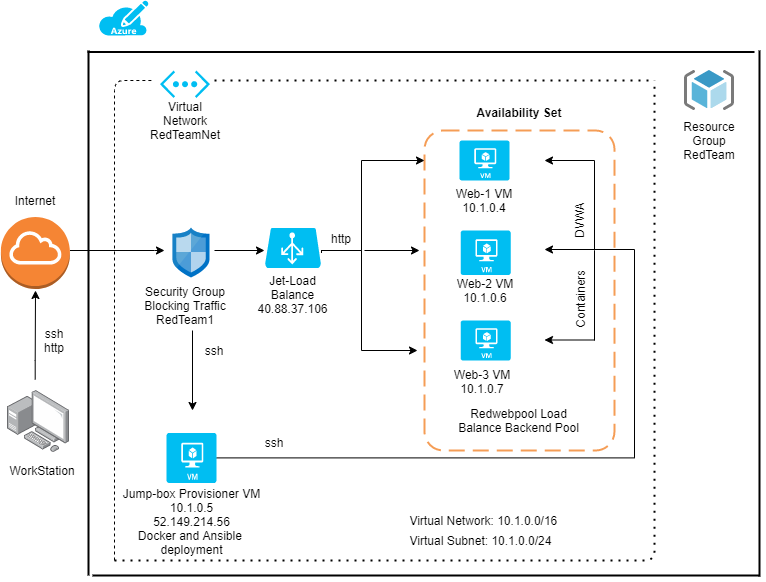

The diagram above was exported from draw.io. Its source (the exported page's mxGraphModel, read from the mxfile embedded in the PNG):
<mxGraphModel dx="1356" dy="1709" grid="1" gridSize="10" guides="1" tooltips="1" connect="1" arrows="1" fold="1" page="1" pageScale="1" pageWidth="827" pageHeight="1169" math="0" shadow="0">
  <root>
    <mxCell id="WIyWlLk6GJQsqaUBKTNV-0" />
    <mxCell id="WIyWlLk6GJQsqaUBKTNV-1" parent="WIyWlLk6GJQsqaUBKTNV-0" />
    <mxCell id="k1Kb16xYHvHJUcnbzEU1-55" value="" style="rounded=1;arcSize=10;dashed=1;strokeColor=#F59D56;fillColor=none;gradientColor=none;dashPattern=8 4;strokeWidth=2;" parent="WIyWlLk6GJQsqaUBKTNV-1" vertex="1">
      <mxGeometry x="470" y="110" width="190" height="320" as="geometry" />
    </mxCell>
    <mxCell id="k1Kb16xYHvHJUcnbzEU1-2" value="" style="edgeStyle=orthogonalEdgeStyle;rounded=0;orthogonalLoop=1;jettySize=auto;html=1;" parent="WIyWlLk6GJQsqaUBKTNV-1" edge="1">
      <mxGeometry relative="1" as="geometry">
        <mxPoint x="80.7" y="359" as="sourcePoint" />
        <mxPoint x="81" y="270" as="targetPoint" />
        <Array as="points">
          <mxPoint x="81" y="340" />
          <mxPoint x="81" y="340" />
        </Array>
      </mxGeometry>
    </mxCell>
    <mxCell id="k1Kb16xYHvHJUcnbzEU1-3" value="" style="points=[];aspect=fixed;html=1;align=center;shadow=0;dashed=0;image;image=img/lib/allied_telesis/computer_and_terminals/Personal_Computer_with_Server.svg;" parent="WIyWlLk6GJQsqaUBKTNV-1" vertex="1">
      <mxGeometry x="53.000000000000014" y="370" width="62.400000000000006" height="62.400000000000006" as="geometry" />
    </mxCell>
    <mxCell id="k1Kb16xYHvHJUcnbzEU1-40" value="" style="edgeStyle=orthogonalEdgeStyle;rounded=0;orthogonalLoop=1;jettySize=auto;html=1;" parent="WIyWlLk6GJQsqaUBKTNV-1" source="k1Kb16xYHvHJUcnbzEU1-4" edge="1">
      <mxGeometry relative="1" as="geometry">
        <mxPoint x="210" y="230" as="targetPoint" />
        <Array as="points">
          <mxPoint x="200" y="230" />
        </Array>
      </mxGeometry>
    </mxCell>
    <mxCell id="k1Kb16xYHvHJUcnbzEU1-4" value="" style="outlineConnect=0;dashed=0;verticalLabelPosition=bottom;verticalAlign=top;align=center;html=1;shape=mxgraph.aws3.internet_gateway;fillColor=#F58534;gradientColor=none;" parent="WIyWlLk6GJQsqaUBKTNV-1" vertex="1">
      <mxGeometry x="46.4" y="196.5" width="69" height="72" as="geometry" />
    </mxCell>
    <mxCell id="k1Kb16xYHvHJUcnbzEU1-5" value="ssh&lt;br&gt;http" style="text;html=1;strokeColor=none;fillColor=none;align=center;verticalAlign=middle;whiteSpace=wrap;rounded=0;" parent="WIyWlLk6GJQsqaUBKTNV-1" vertex="1">
      <mxGeometry x="80" y="310" width="40" height="20" as="geometry" />
    </mxCell>
    <mxCell id="k1Kb16xYHvHJUcnbzEU1-6" value="Internet" style="text;html=1;strokeColor=none;fillColor=none;align=center;verticalAlign=middle;whiteSpace=wrap;rounded=0;" parent="WIyWlLk6GJQsqaUBKTNV-1" vertex="1">
      <mxGeometry x="60.89999999999999" y="170" width="40" height="20" as="geometry" />
    </mxCell>
    <mxCell id="k1Kb16xYHvHJUcnbzEU1-7" value="WorkStation" style="text;html=1;strokeColor=none;fillColor=none;align=center;verticalAlign=middle;whiteSpace=wrap;rounded=0;" parent="WIyWlLk6GJQsqaUBKTNV-1" vertex="1">
      <mxGeometry x="67.5" y="440" width="40" height="20" as="geometry" />
    </mxCell>
    <mxCell id="k1Kb16xYHvHJUcnbzEU1-15" value="" style="aspect=fixed;html=1;points=[];align=center;image;fontSize=12;image=img/lib/mscae/ResourceGroup.svg;strokeColor=#3333FF;" parent="WIyWlLk6GJQsqaUBKTNV-1" vertex="1">
      <mxGeometry x="730" y="50" width="50" height="40" as="geometry" />
    </mxCell>
    <mxCell id="k1Kb16xYHvHJUcnbzEU1-16" value="" style="verticalLabelPosition=bottom;html=1;verticalAlign=top;align=center;strokeColor=none;fillColor=#00BEF2;shape=mxgraph.azure.virtual_network;pointerEvents=1;" parent="WIyWlLk6GJQsqaUBKTNV-1" vertex="1">
      <mxGeometry x="205.5" y="50" width="50" height="27.500000000000004" as="geometry" />
    </mxCell>
    <mxCell id="k1Kb16xYHvHJUcnbzEU1-18" value="Virtual Network&lt;br&gt;RedTeamNet" style="text;html=1;strokeColor=none;fillColor=none;align=center;verticalAlign=middle;whiteSpace=wrap;rounded=0;" parent="WIyWlLk6GJQsqaUBKTNV-1" vertex="1">
      <mxGeometry x="210.5" y="90" width="40" height="20" as="geometry" />
    </mxCell>
    <mxCell id="k1Kb16xYHvHJUcnbzEU1-19" value="Resource Group RedTeam" style="text;html=1;strokeColor=none;fillColor=none;align=center;verticalAlign=middle;whiteSpace=wrap;rounded=0;" parent="WIyWlLk6GJQsqaUBKTNV-1" vertex="1">
      <mxGeometry x="735" y="110" width="40" height="20" as="geometry" />
    </mxCell>
    <mxCell id="k1Kb16xYHvHJUcnbzEU1-45" style="edgeStyle=orthogonalEdgeStyle;rounded=0;orthogonalLoop=1;jettySize=auto;html=1;" parent="WIyWlLk6GJQsqaUBKTNV-1" edge="1">
      <mxGeometry relative="1" as="geometry">
        <mxPoint x="310" y="230" as="targetPoint" />
        <mxPoint x="260" y="230" as="sourcePoint" />
      </mxGeometry>
    </mxCell>
    <mxCell id="k1Kb16xYHvHJUcnbzEU1-20" value="" style="aspect=fixed;html=1;points=[];align=center;image;fontSize=12;image=img/lib/mscae/Network_Security_Groups_Classic.svg;strokeColor=#3333FF;" parent="WIyWlLk6GJQsqaUBKTNV-1" vertex="1">
      <mxGeometry x="218.5" y="207.5" width="37" height="50" as="geometry" />
    </mxCell>
    <mxCell id="k1Kb16xYHvHJUcnbzEU1-70" style="edgeStyle=orthogonalEdgeStyle;rounded=0;orthogonalLoop=1;jettySize=auto;html=1;" parent="WIyWlLk6GJQsqaUBKTNV-1" source="k1Kb16xYHvHJUcnbzEU1-21" edge="1">
      <mxGeometry relative="1" as="geometry">
        <mxPoint x="590" y="229" as="targetPoint" />
        <Array as="points">
          <mxPoint x="680" y="437" />
          <mxPoint x="680" y="229" />
        </Array>
      </mxGeometry>
    </mxCell>
    <mxCell id="k1Kb16xYHvHJUcnbzEU1-21" value="" style="verticalLabelPosition=bottom;html=1;verticalAlign=top;align=center;strokeColor=none;fillColor=#00BEF2;shape=mxgraph.azure.virtual_machine;" parent="WIyWlLk6GJQsqaUBKTNV-1" vertex="1">
      <mxGeometry x="212" y="412.4" width="50" height="50" as="geometry" />
    </mxCell>
    <mxCell id="k1Kb16xYHvHJUcnbzEU1-22" value="Jump-box Provisioner VM&lt;br&gt;10.1.0.5&lt;br&gt;52.149.214.56&lt;br&gt;Docker and Ansible &lt;br&gt;deployment" style="text;html=1;strokeColor=none;fillColor=none;align=center;verticalAlign=middle;whiteSpace=wrap;rounded=0;" parent="WIyWlLk6GJQsqaUBKTNV-1" vertex="1">
      <mxGeometry x="141.5" y="500" width="191" as="geometry" />
    </mxCell>
    <mxCell id="k1Kb16xYHvHJUcnbzEU1-36" style="edgeStyle=orthogonalEdgeStyle;rounded=0;orthogonalLoop=1;jettySize=auto;html=1;" parent="WIyWlLk6GJQsqaUBKTNV-1" edge="1">
      <mxGeometry relative="1" as="geometry">
        <mxPoint x="238" y="390" as="targetPoint" />
        <mxPoint x="238" y="310" as="sourcePoint" />
        <Array as="points">
          <mxPoint x="238" y="310" />
        </Array>
      </mxGeometry>
    </mxCell>
    <mxCell id="k1Kb16xYHvHJUcnbzEU1-25" value="Security Group Blocking Traffic RedTeam1" style="text;html=1;strokeColor=none;fillColor=none;align=center;verticalAlign=middle;whiteSpace=wrap;rounded=0;" parent="WIyWlLk6GJQsqaUBKTNV-1" vertex="1">
      <mxGeometry x="187.5" y="280" width="86" height="9" as="geometry" />
    </mxCell>
    <mxCell id="k1Kb16xYHvHJUcnbzEU1-41" value="" style="endArrow=none;dashed=1;html=1;dashPattern=1 3;strokeWidth=2;" parent="WIyWlLk6GJQsqaUBKTNV-1" edge="1">
      <mxGeometry width="50" height="50" relative="1" as="geometry">
        <mxPoint x="260" y="60" as="sourcePoint" />
        <mxPoint x="700" y="60" as="targetPoint" />
        <Array as="points">
          <mxPoint x="260" y="60" />
          <mxPoint x="480" y="60" />
        </Array>
      </mxGeometry>
    </mxCell>
    <mxCell id="k1Kb16xYHvHJUcnbzEU1-42" value="" style="endArrow=none;dashed=1;html=1;entryX=-0.132;entryY=0.364;entryDx=0;entryDy=0;entryPerimeter=0;" parent="WIyWlLk6GJQsqaUBKTNV-1" target="k1Kb16xYHvHJUcnbzEU1-16" edge="1">
      <mxGeometry width="50" height="50" relative="1" as="geometry">
        <mxPoint x="160" y="540" as="sourcePoint" />
        <mxPoint x="200" y="50" as="targetPoint" />
        <Array as="points">
          <mxPoint x="160" y="60" />
        </Array>
      </mxGeometry>
    </mxCell>
    <mxCell id="k1Kb16xYHvHJUcnbzEU1-43" value="" style="endArrow=none;dashed=1;html=1;dashPattern=1 3;strokeWidth=2;" parent="WIyWlLk6GJQsqaUBKTNV-1" edge="1">
      <mxGeometry width="50" height="50" relative="1" as="geometry">
        <mxPoint x="160" y="540" as="sourcePoint" />
        <mxPoint x="700" y="60" as="targetPoint" />
        <Array as="points">
          <mxPoint x="380" y="540" />
          <mxPoint x="700" y="540" />
          <mxPoint x="700" y="270" />
        </Array>
      </mxGeometry>
    </mxCell>
    <mxCell id="k1Kb16xYHvHJUcnbzEU1-58" value="" style="edgeStyle=orthogonalEdgeStyle;rounded=0;orthogonalLoop=1;jettySize=auto;html=1;" parent="WIyWlLk6GJQsqaUBKTNV-1" source="k1Kb16xYHvHJUcnbzEU1-44" target="k1Kb16xYHvHJUcnbzEU1-55" edge="1">
      <mxGeometry relative="1" as="geometry">
        <Array as="points">
          <mxPoint x="407" y="230" />
          <mxPoint x="407" y="140" />
        </Array>
        <mxPoint x="339" y="230" as="sourcePoint" />
      </mxGeometry>
    </mxCell>
    <mxCell id="u55FI8Tgb2vY208Y4A09-9" style="edgeStyle=orthogonalEdgeStyle;rounded=0;orthogonalLoop=1;jettySize=auto;html=1;exitX=0.955;exitY=0.5;exitDx=0;exitDy=0;exitPerimeter=0;" parent="WIyWlLk6GJQsqaUBKTNV-1" edge="1">
      <mxGeometry relative="1" as="geometry">
        <mxPoint x="366.98" y="232.5" as="sourcePoint" />
        <mxPoint x="463" y="330" as="targetPoint" />
        <Array as="points">
          <mxPoint x="367" y="230" />
          <mxPoint x="407" y="230" />
          <mxPoint x="407" y="330" />
        </Array>
      </mxGeometry>
    </mxCell>
    <mxCell id="k1Kb16xYHvHJUcnbzEU1-46" value="Jet-Load Balance&lt;br&gt;40.88.37.106" style="text;html=1;strokeColor=none;fillColor=none;align=center;verticalAlign=middle;whiteSpace=wrap;rounded=0;" parent="WIyWlLk6GJQsqaUBKTNV-1" vertex="1">
      <mxGeometry x="295.25" y="254.5" width="86.5" height="38" as="geometry" />
    </mxCell>
    <mxCell id="k1Kb16xYHvHJUcnbzEU1-48" value="" style="verticalLabelPosition=bottom;html=1;verticalAlign=top;align=center;strokeColor=none;fillColor=#00BEF2;shape=mxgraph.azure.virtual_machine;" parent="WIyWlLk6GJQsqaUBKTNV-1" vertex="1">
      <mxGeometry x="506.13" y="210" width="50" height="44.5" as="geometry" />
    </mxCell>
    <mxCell id="k1Kb16xYHvHJUcnbzEU1-49" value="" style="verticalLabelPosition=bottom;html=1;verticalAlign=top;align=center;strokeColor=none;fillColor=#00BEF2;shape=mxgraph.azure.virtual_machine;" parent="WIyWlLk6GJQsqaUBKTNV-1" vertex="1">
      <mxGeometry x="505" y="120" width="50" height="40" as="geometry" />
    </mxCell>
    <mxCell id="k1Kb16xYHvHJUcnbzEU1-50" value="Web-1 VM&lt;br&gt;10.1.0.4" style="text;html=1;strokeColor=none;fillColor=none;align=center;verticalAlign=middle;whiteSpace=wrap;rounded=0;" parent="WIyWlLk6GJQsqaUBKTNV-1" vertex="1">
      <mxGeometry x="497" y="170" width="66" height="20" as="geometry" />
    </mxCell>
    <mxCell id="k1Kb16xYHvHJUcnbzEU1-52" value="Web-2 VM&lt;br&gt;10.1.0.6" style="text;html=1;strokeColor=none;fillColor=none;align=center;verticalAlign=middle;whiteSpace=wrap;rounded=0;" parent="WIyWlLk6GJQsqaUBKTNV-1" vertex="1">
      <mxGeometry x="498.26" y="260" width="65.75" height="20" as="geometry" />
    </mxCell>
    <mxCell id="k1Kb16xYHvHJUcnbzEU1-56" value="Availability Set" style="text;align=center;fontStyle=1;verticalAlign=middle;spacingLeft=3;spacingRight=3;strokeColor=none;rotatable=0;points=[[0,0.5],[1,0.5]];portConstraint=eastwest;" parent="WIyWlLk6GJQsqaUBKTNV-1" vertex="1">
      <mxGeometry x="525" y="80" width="80" height="23" as="geometry" />
    </mxCell>
    <mxCell id="k1Kb16xYHvHJUcnbzEU1-74" value="" style="line;strokeWidth=2;html=1;" parent="WIyWlLk6GJQsqaUBKTNV-1" vertex="1">
      <mxGeometry x="133" y="30" width="667" height="3" as="geometry" />
    </mxCell>
    <mxCell id="k1Kb16xYHvHJUcnbzEU1-75" value="" style="line;strokeWidth=2;direction=south;html=1;" parent="WIyWlLk6GJQsqaUBKTNV-1" vertex="1">
      <mxGeometry x="800" y="30" width="10" height="526" as="geometry" />
    </mxCell>
    <mxCell id="k1Kb16xYHvHJUcnbzEU1-84" value="" style="line;strokeWidth=2;direction=south;html=1;" parent="WIyWlLk6GJQsqaUBKTNV-1" vertex="1">
      <mxGeometry x="129" y="30" width="10" height="525" as="geometry" />
    </mxCell>
    <mxCell id="k1Kb16xYHvHJUcnbzEU1-86" value="" style="line;strokeWidth=2;html=1;" parent="WIyWlLk6GJQsqaUBKTNV-1" vertex="1">
      <mxGeometry x="138" y="550" width="667" height="10" as="geometry" />
    </mxCell>
    <mxCell id="k1Kb16xYHvHJUcnbzEU1-90" value="ssh" style="text;html=1;strokeColor=none;fillColor=none;align=center;verticalAlign=middle;whiteSpace=wrap;rounded=0;" parent="WIyWlLk6GJQsqaUBKTNV-1" vertex="1">
      <mxGeometry x="240" y="320" width="40" height="20" as="geometry" />
    </mxCell>
    <mxCell id="k1Kb16xYHvHJUcnbzEU1-91" value="http" style="text;html=1;strokeColor=none;fillColor=none;align=center;verticalAlign=middle;whiteSpace=wrap;rounded=0;" parent="WIyWlLk6GJQsqaUBKTNV-1" vertex="1">
      <mxGeometry x="366.5" y="207.5" width="40" height="20" as="geometry" />
    </mxCell>
    <mxCell id="k1Kb16xYHvHJUcnbzEU1-92" value="ssh" style="text;html=1;strokeColor=none;fillColor=none;align=center;verticalAlign=middle;whiteSpace=wrap;rounded=0;" parent="WIyWlLk6GJQsqaUBKTNV-1" vertex="1">
      <mxGeometry x="300" y="412.4" width="40" height="20" as="geometry" />
    </mxCell>
    <mxCell id="u55FI8Tgb2vY208Y4A09-0" value="" style="verticalLabelPosition=bottom;html=1;verticalAlign=top;align=center;strokeColor=none;fillColor=#00BEF2;shape=mxgraph.azure.azure_subscription;" parent="WIyWlLk6GJQsqaUBKTNV-1" vertex="1">
      <mxGeometry x="144" y="-20" width="50" height="35" as="geometry" />
    </mxCell>
    <mxCell id="u55FI8Tgb2vY208Y4A09-6" value="" style="verticalLabelPosition=bottom;html=1;verticalAlign=top;align=center;strokeColor=none;fillColor=#00BEF2;shape=mxgraph.azure.virtual_machine;" parent="WIyWlLk6GJQsqaUBKTNV-1" vertex="1">
      <mxGeometry x="506.13" y="300" width="50" height="40" as="geometry" />
    </mxCell>
    <mxCell id="u55FI8Tgb2vY208Y4A09-7" value="Web-3 VM&lt;br&gt;10.1.0.7" style="text;html=1;strokeColor=none;fillColor=none;align=center;verticalAlign=middle;whiteSpace=wrap;rounded=0;" parent="WIyWlLk6GJQsqaUBKTNV-1" vertex="1">
      <mxGeometry x="498.26" y="351.2" width="60" height="20" as="geometry" />
    </mxCell>
    <mxCell id="u55FI8Tgb2vY208Y4A09-15" value="Redwebpool Load Balance Backend Pool&lt;br&gt;" style="text;html=1;strokeColor=none;fillColor=none;align=center;verticalAlign=middle;whiteSpace=wrap;rounded=0;" parent="WIyWlLk6GJQsqaUBKTNV-1" vertex="1">
      <mxGeometry x="498.88" y="395" width="131.12" height="10" as="geometry" />
    </mxCell>
    <mxCell id="u55FI8Tgb2vY208Y4A09-18" value="DVWA" style="text;html=1;strokeColor=none;fillColor=none;align=center;verticalAlign=middle;whiteSpace=wrap;rounded=0;rotation=-90;" parent="WIyWlLk6GJQsqaUBKTNV-1" vertex="1">
      <mxGeometry x="605" y="190" width="40" height="20" as="geometry" />
    </mxCell>
    <mxCell id="u55FI8Tgb2vY208Y4A09-22" value="" style="endArrow=classic;html=1;" parent="WIyWlLk6GJQsqaUBKTNV-1" edge="1">
      <mxGeometry width="50" height="50" relative="1" as="geometry">
        <mxPoint x="640" y="319.5" as="sourcePoint" />
        <mxPoint x="590" y="319.5" as="targetPoint" />
      </mxGeometry>
    </mxCell>
    <mxCell id="u55FI8Tgb2vY208Y4A09-23" value="" style="endArrow=classic;html=1;" parent="WIyWlLk6GJQsqaUBKTNV-1" edge="1">
      <mxGeometry width="50" height="50" relative="1" as="geometry">
        <mxPoint x="640" y="140" as="sourcePoint" />
        <mxPoint x="590" y="140" as="targetPoint" />
      </mxGeometry>
    </mxCell>
    <mxCell id="u55FI8Tgb2vY208Y4A09-24" value="" style="endArrow=none;html=1;" parent="WIyWlLk6GJQsqaUBKTNV-1" edge="1">
      <mxGeometry width="50" height="50" relative="1" as="geometry">
        <mxPoint x="640" y="230" as="sourcePoint" />
        <mxPoint x="640" y="140" as="targetPoint" />
        <Array as="points" />
      </mxGeometry>
    </mxCell>
    <mxCell id="u55FI8Tgb2vY208Y4A09-25" value="" style="endArrow=none;html=1;" parent="WIyWlLk6GJQsqaUBKTNV-1" edge="1">
      <mxGeometry width="50" height="50" relative="1" as="geometry">
        <mxPoint x="640" y="320" as="sourcePoint" />
        <mxPoint x="640" y="230" as="targetPoint" />
      </mxGeometry>
    </mxCell>
    <mxCell id="u55FI8Tgb2vY208Y4A09-31" value="" style="endArrow=classic;html=1;" parent="WIyWlLk6GJQsqaUBKTNV-1" edge="1">
      <mxGeometry width="50" height="50" relative="1" as="geometry">
        <mxPoint x="410" y="230" as="sourcePoint" />
        <mxPoint x="465" y="230" as="targetPoint" />
      </mxGeometry>
    </mxCell>
    <mxCell id="u55FI8Tgb2vY208Y4A09-37" value="Virtual Network: 10.1.0.0/16&amp;nbsp;" style="text;html=1;strokeColor=none;fillColor=none;align=center;verticalAlign=middle;whiteSpace=wrap;rounded=0;" parent="WIyWlLk6GJQsqaUBKTNV-1" vertex="1">
      <mxGeometry x="446.14" y="490" width="170" height="20" as="geometry" />
    </mxCell>
    <mxCell id="u55FI8Tgb2vY208Y4A09-39" value="Virtual Subnet: 10.1.0.0/24" style="text;html=1;strokeColor=none;fillColor=none;align=center;verticalAlign=middle;whiteSpace=wrap;rounded=0;" parent="WIyWlLk6GJQsqaUBKTNV-1" vertex="1">
      <mxGeometry x="446.14" y="510" width="160.75" height="20" as="geometry" />
    </mxCell>
    <mxCell id="IKN0BRyf_dSVqrvnbr-o-1" value="Containers" style="text;html=1;strokeColor=none;fillColor=none;align=center;verticalAlign=middle;whiteSpace=wrap;rounded=0;rotation=-90;" parent="WIyWlLk6GJQsqaUBKTNV-1" vertex="1">
      <mxGeometry x="605" y="268.5" width="40" height="20" as="geometry" />
    </mxCell>
    <mxCell id="k1Kb16xYHvHJUcnbzEU1-44" value="" style="verticalLabelPosition=bottom;html=1;verticalAlign=top;align=center;strokeColor=none;fillColor=#00BEF2;shape=mxgraph.azure.azure_load_balancer;" parent="WIyWlLk6GJQsqaUBKTNV-1" vertex="1">
      <mxGeometry x="310.5" y="207.5" width="56" height="40" as="geometry" />
    </mxCell>
  </root>
</mxGraphModel>